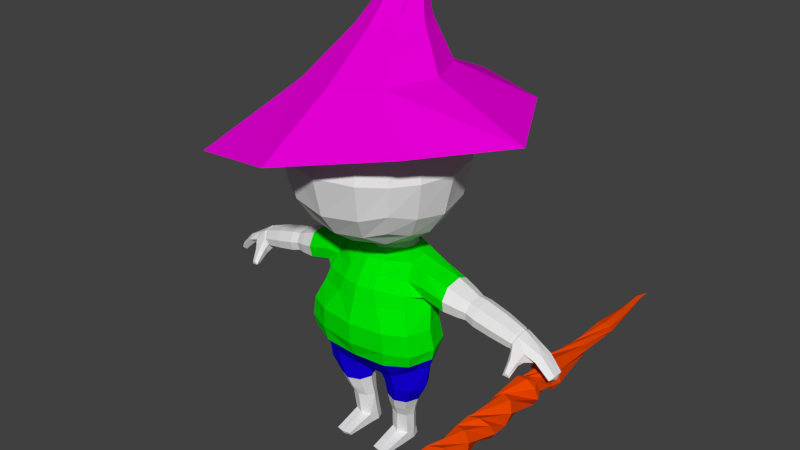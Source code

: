 # Source: Character10.blend  (saved by Blender 2.75.0; exported with 4.5.12 LTS)
import bpy
from mathutils import Matrix  # noqa: F401  (used for matrix-valued properties, if any)

bpy.ops.wm.read_factory_settings(use_empty=True)
scene = bpy.context.scene
scene.name = 'Scene'

# ---- collections
col_collection_1 = bpy.data.collections.new('Collection 1'); scene.collection.children.link(col_collection_1)

# ---- materials (node trees are filled in below, after node groups)
mat_shorts = bpy.data.materials.new('Shorts')
mat_shorts.alpha_threshold = 0.0
mat_shorts.use_transparent_shadow = False
mat_shorts.diffuse_color = (0.007823, 0.0, 0.8, 1.0)
mat_shorts.roughness = 0.5
mat_skin = bpy.data.materials.new('Skin')
mat_skin.alpha_threshold = 0.0
mat_skin.use_transparent_shadow = False
mat_skin.roughness = 0.5
mat_shirt = bpy.data.materials.new('Shirt')
mat_shirt.alpha_threshold = 0.0
mat_shirt.use_transparent_shadow = False
mat_shirt.diffuse_color = (0.0, 0.8, 0.000905, 1.0)
mat_shirt.roughness = 0.5
mat_staff = bpy.data.materials.new('Staff')
mat_staff.alpha_threshold = 0.0
mat_staff.use_transparent_shadow = False
mat_staff.diffuse_color = (0.8, 0.06057, 0.0, 1.0)
mat_staff.roughness = 0.5
mat_hat = bpy.data.materials.new('Hat')
mat_hat.alpha_threshold = 0.0
mat_hat.use_transparent_shadow = False
mat_hat.diffuse_color = (0.8, 0.0, 0.6792, 1.0)
mat_hat.roughness = 0.5

# ---- material node trees

# ---- world
world_world = bpy.data.worlds.new('World'); scene.world = world_world
world_world.color = (0.05088, 0.05088, 0.05088)
world_world.use_sun_shadow = False
world_world.sun_shadow_jitter_overblur = 0.0
world_world.cycles.sampling_method = 'MANUAL'
world_world.cycles.sample_map_resolution = 256

# ---- meshes
me_cylinder_002 = bpy.data.meshes.new('Cylinder.002')
me_cylinder_002.from_pydata([(2.407, -0.1116, 1.916), (2.45, -0.204, 2.111), (2.47, -0.1117, 1.801), (2.611, -0.2338, 2.145), (2.595, -0.1116, 1.763), (2.752, -0.2386, 2.055), (2.71, -0.1115, 1.825), (2.791, -0.2157, 1.893), (2.747, -0.1114, 1.951), (2.704, -0.1784, 1.755), (2.684, -0.1114, 2.066), (2.543, -0.1486, 1.721), (2.559, -0.1114, 2.103), (2.402, -0.1437, 1.812), (2.444, -0.1115, 2.041), (2.363, -0.1667, 1.973), (2.433, 0.2073, 2.026), (2.41, 0.2073, 1.897), (2.485, 0.2073, 1.789), (2.614, 0.2074, 1.766), (2.721, 0.2075, 1.841), (2.743, 0.2076, 1.97), (2.669, 0.2075, 2.077), (2.54, 0.2074, 2.101), (2.351, 0.265, 1.976), (2.389, 0.2613, 1.803), (2.537, 0.2703, 1.707), (2.708, 0.2867, 1.743), (2.803, 0.3009, 1.891), (2.765, 0.3046, 2.063), (2.617, 0.2956, 2.16), (2.446, 0.2792, 2.123), (2.514, 1.075, 2.03), (2.472, 1.052, 1.952), (2.492, 1.061, 1.862), (2.561, 1.096, 1.815), (2.64, 1.136, 1.836), (2.682, 1.159, 1.915), (2.662, 1.15, 2.004), (2.593, 1.116, 2.052), (2.608, 1.742, 2.048), (2.513, 1.734, 2.028), (2.455, 1.758, 1.953), (2.468, 1.8, 1.866), (2.546, 1.836, 1.819), (2.641, 1.844, 1.838), (2.699, 1.82, 1.913), (2.685, 1.778, 2.0), (2.567, 2.308, 2.003), (2.521, 2.305, 1.974), (2.508, 2.308, 1.922), (2.535, 2.315, 1.876), (2.587, 2.322, 1.864), (2.633, 2.325, 1.892), (2.646, 2.322, 1.945), (2.619, 2.315, 1.99), (2.519, 2.808, 1.926), (2.569, 2.808, 1.893), (2.594, 2.808, 1.947), (2.535, 2.808, 1.971), (2.577, 3.054, 1.933), (2.369, -0.732, 1.852), (2.398, -0.6576, 2.006), (2.532, -0.6532, 2.118), (2.692, -0.7211, 2.121), (2.785, -0.8218, 2.014), (2.756, -0.8961, 1.86), (2.622, -0.9006, 1.749), (2.461, -0.8326, 1.746), (2.534, -1.137, 1.732), (2.397, -1.19, 1.811), (2.365, -1.257, 1.962), (2.457, -1.298, 2.096), (2.62, -1.289, 2.134), (2.757, -1.236, 2.055), (2.789, -1.169, 1.905), (2.697, -1.128, 1.771), (2.778, -1.734, 1.898), (2.681, -1.733, 1.758), (2.522, -1.679, 1.721), (2.396, -1.604, 1.808), (2.376, -1.551, 1.969), (2.473, -1.551, 2.109), (2.632, -1.605, 2.146), (2.758, -1.681, 2.058), (2.646, -2.053, 2.158), (2.773, -2.012, 2.029), (2.786, -2.034, 1.844), (2.676, -2.106, 1.711), (2.508, -2.187, 1.708), (2.381, -2.228, 1.837), (2.368, -2.206, 2.023), (2.478, -2.133, 2.156), (0.05456, 2.193, 5.166), (-0.05523, 0.9659, 5.706), (1.622, 1.182, 5.363), (0.6474, 0.673, 5.786), (2.384, -0.2243, 5.321), (0.9385, -0.03413, 5.818), (1.376, -1.35, 5.248), (0.6474, -0.7412, 5.786), (-0.1754, -2.069, 4.965), (-0.05523, -1.034, 5.706), (-1.698, -1.688, 4.65), (-0.7579, -0.7412, 5.627), (-2.294, 0.009139, 4.627), (-1.049, -0.03413, 5.594), (-1.565, 1.545, 4.954), (-0.7579, 0.673, 5.627), (-0.1184, 0.8759, 6.267), (0.2471, 0.7235, 6.309), (0.3985, 0.3557, 6.326), (0.2471, -0.01218, 6.309), (-0.1184, -0.1645, 6.267), (-0.4839, -0.01218, 6.226), (-0.6353, 0.3557, 6.209), (-0.4839, 0.7235, 6.226), (-0.1659, 0.9535, 6.74), (-0.04839, 0.9061, 6.782), (-0.009763, 0.8039, 6.859), (-0.07266, 0.7069, 6.926), (-0.2002, 0.6718, 6.943), (-0.3178, 0.7192, 6.901), (-0.3564, 0.8213, 6.824), (-0.2935, 0.9184, 6.758), (-0.1391, 1.347, 6.967), (0.7605, -0.8291, 3.879), (0.7605, -0.8291, 5.298), (0.7605, 0.59, 3.879), (0.7605, 0.59, 5.298), (-0.001439, 0.7609, 5.469), (0.9314, 0.7609, 4.639), (-0.001439, 0.7609, 3.708), (0.9314, -0.1703, 5.469), (0.9314, -1.0, 4.639), (0.9314, -0.1703, 3.708), (-0.001439, -1.0, 5.469), (-0.001439, -1.0, 3.708), (-0.001439, -0.1703, 5.855), (-0.001439, -0.1703, 3.38), (-0.001439, -1.386, 4.639), (1.317, -0.1703, 4.639), (-0.001439, 1.147, 4.639), (0.4392, 0.7076, 5.416), (0.8781, 0.7076, 4.201), (0.8781, -0.5078, 5.416), (0.8781, -0.9467, 4.201), (0.8781, 0.2687, 3.762), (0.4392, -0.9467, 3.762), (0.8781, 0.7076, 4.977), (0.4392, 0.7076, 3.762), (0.8781, 0.2687, 5.416), (0.8781, -0.9467, 4.977), (0.8781, -0.5078, 3.762), (0.4392, -0.9467, 5.416), (0.5891, -0.1703, 5.716), (-0.001439, -0.6577, 5.716), (-0.001439, 0.4186, 5.716), (0.5891, -0.1703, 3.462), (-0.001439, -0.6577, 3.462), (-0.001439, -1.247, 4.051), (-0.001439, -1.247, 5.127), (0.5891, -1.247, 4.639), (1.178, -0.1703, 4.051), (1.178, -0.1703, 5.127), (1.178, 0.4186, 4.639), (1.178, -0.6577, 4.639), (-0.001439, 1.008, 4.051), (-0.001439, 1.008, 5.127), (0.5891, 1.008, 4.639), (0.5378, 0.9049, 5.076), (1.075, -0.6064, 5.076), (1.075, 0.3673, 5.076), (1.075, 0.3673, 4.102), (0.5378, -1.144, 5.076), (0.5378, -1.144, 4.102), (0.5378, -0.6064, 3.564), (0.5378, 0.3673, 5.613), (0.5378, -0.6064, 5.613), (0.5378, 0.3673, 3.564), (1.075, -0.6064, 4.102), (0.5378, 0.9049, 4.102), (0.3542, 0.1966, 0.1568), (0.3827, 0.136, 0.5082), (0.4717, 0.1479, 0.1568), (0.5158, 0.08932, 0.5008), (0.5204, 0.04435, 0.1568), (0.5709, -0.02326, 0.4978), (0.5021, -0.08705, 0.1568), (0.5158, -0.1358, 0.5008), (0.3542, -0.1549, 0.1568), (0.3827, -0.1825, 0.5082), (0.2153, -0.08705, 0.1568), (0.2497, -0.1358, 0.5155), (0.188, 0.03045, 0.1568), (0.1946, -0.02326, 0.5185), (0.2367, 0.1479, 0.1568), (0.2497, 0.08932, 0.5155), (0.4103, 0.1495, 0.6831), (0.5592, 0.08774, 0.6755), (0.6208, -0.06129, 0.6723), (0.5592, -0.2103, 0.6755), (0.4103, -0.2721, 0.6831), (0.2615, -0.2103, 0.6907), (0.1998, -0.06129, 0.6939), (0.2615, 0.08774, 0.6907), (0.4468, 0.1609, 0.8638), (0.624, 0.08746, 0.8638), (0.6975, -0.08982, 0.8638), (0.624, -0.2671, 0.8638), (0.4468, -0.3405, 0.8638), (0.2695, -0.2671, 0.8638), (0.196, -0.08982, 0.8638), (0.2695, 0.08746, 0.8638), (0.5101, 0.1705, 1.139), (0.7511, 0.08449, 1.139), (0.8509, -0.1231, 1.139), (0.7511, -0.3307, 1.139), (0.5101, -0.4167, 1.139), (0.2692, -0.3307, 1.139), (0.127, -0.1231, 1.139), (0.2692, 0.08449, 1.139), (0.5054, 0.2685, 1.387), (0.7697, 0.1265, 1.505), (0.9307, -0.1231, 1.554), (0.7697, -0.3727, 1.505), (0.5054, -0.4761, 1.387), (0.241, -0.3727, 1.268), (0.09042, -0.1231, 1.181), (0.241, 0.1265, 1.268), (0.5233, 0.3935, 1.66), (0.8635, 0.1775, 1.706), (1.004, -0.1654, 1.725), (0.8635, -0.5083, 1.706), (0.5233, -0.6503, 1.66), (0.5547, 0.2979, 1.882), (0.9067, 0.209, 1.888), (1.036, -0.1656, 1.89), (0.9067, -0.5403, 1.888), (0.5547, -0.6955, 1.882), (0.4306, 0.423, 2.204), (0.8487, 0.1768, 2.209), (0.9781, -0.1872, 2.211), (0.8487, -0.5511, 2.209), (0.5362, -0.7019, 2.204), (0.354, 0.5095, 2.518), (0.7299, 0.3267, 2.523), (0.8855, -0.05427, 2.525), (0.7299, -0.4352, 2.523), (0.354, -0.593, 2.518), (0.2685, 0.596, 2.746), (0.7083, 0.388, 2.684), (0.8731, 0.009357, 2.61), (0.6758, -0.3901, 2.701), (0.2685, -0.5523, 2.746), (0.2098, 0.5128, 3.086), (0.6408, 0.33, 3.125), (0.6251, 0.1113, 3.166), (0.6222, -0.1485, 3.126), (0.2319, -0.3119, 3.086), (0.1968, 0.5021, 3.174), (0.3592, 0.3325, 3.179), (0.3841, 0.197, 3.181), (0.3592, 0.06161, 3.179), (0.1878, -0.0559, 3.174), (0.1556, 0.4337, 3.324), (0.2466, 0.3466, 3.326), (0.2465, 0.207, 3.326), (0.1834, 0.05075, 3.326), (0.1286, -0.008946, 3.324), (0.2502, -0.4321, 2.916), (0.6342, -0.2555, 2.875), (0.2392, 0.5544, 2.916), (0.6692, 0.4327, 2.846), (0.8702, 0.2339, 2.679), (2.194, 0.02313, 2.36), (0.8715, -0.2194, 2.696), (0.8691, 0.2819, 3.06), (0.8703, 0.1073, 3.098), (0.8702, -0.1784, 3.054), (0.8705, -0.2555, 2.871), (0.8679, 0.3985, 2.826), (2.208, 0.1659, 2.401), (2.212, -0.1223, 2.411), (2.284, 0.189, 2.604), (2.3, 0.08798, 2.645), (2.291, -0.07726, 2.622), (2.251, -0.1453, 2.515), (2.243, 0.2564, 2.498), (1.547, -0.1472, 2.572), (1.56, -0.1736, 2.697), (1.578, 0.09398, 2.854), (1.571, 0.2098, 2.804), (1.556, 0.2872, 2.676), (1.544, 0.1834, 2.56), (1.541, 0.01959, 2.51), (1.574, -0.09557, 2.825), (1.672, -0.1617, 2.532), (1.714, 0.09745, 2.834), (1.669, 0.1935, 2.519), (1.709, -0.1062, 2.803), (1.69, -0.19, 2.666), (1.705, 0.2219, 2.781), (1.685, 0.305, 2.644), (1.664, 0.01755, 2.465), (1.439, -0.2101, 2.729), (1.449, 0.2367, 2.854), (1.435, 0.3268, 2.704), (1.422, 0.01504, 2.51), (1.427, -0.1793, 2.582), (1.455, 0.1017, 2.912), (1.425, 0.2058, 2.568), (1.452, -0.1191, 2.879), (1.226, -0.2559, 2.783), (1.232, 0.2704, 2.931), (1.222, 0.3766, 2.754), (1.215, 0.009315, 2.524), (1.218, -0.2197, 2.61), (1.237, 0.1114, 3.001), (1.216, 0.2341, 2.593), (1.235, -0.1487, 2.961), (1.944, -0.1504, 2.471), (2.003, 0.09474, 2.754), (1.941, 0.1856, 2.459), (1.997, -0.0979, 2.725), (1.97, -0.1772, 2.596), (1.992, 0.2125, 2.704), (1.964, 0.2911, 2.576), (1.933, 0.01914, 2.409), (0.3557, 0.2285, 0.002827), (0.4732, 0.1798, 0.002828), (0.512, 0.06231, 0.002827), (0.5056, -0.05519, 0.002828), (0.3558, -0.07952, 0.002828), (0.2063, -0.05519, 0.002828), (0.1896, 0.06231, 0.002827), (0.2382, 0.1798, 0.002827), (0.4718, -0.5595, 0.05743), (0.3543, -0.5787, 0.05743), (0.2368, -0.5595, 0.05743), (0.4733, -0.5276, 0.004657), (0.3558, -0.555, 0.004656), (0.2383, -0.5276, 0.004656), (0.3508, 0.06231, 0.002827), (2.226, 0.02487, 2.361), (2.239, 0.1573, 2.4), (2.243, -0.11, 2.409), (2.31, 0.1787, 2.588), (2.325, 0.08503, 2.626), (2.316, -0.06825, 2.604), (2.279, -0.1314, 2.505), (2.272, 0.2413, 2.49), (2.251, 0.02313, 2.337), (2.265, 0.1659, 2.379), (2.269, -0.1223, 2.389), (2.341, 0.189, 2.582), (2.357, 0.08798, 2.623), (2.348, -0.07726, 2.599), (2.308, -0.1453, 2.493), (2.3, 0.2564, 2.476), (2.605, 0.03725, 2.299), (2.607, 0.1207, 2.302), (2.612, -0.05781, 2.307), (2.698, 0.1728, 2.382), (2.701, 0.06749, 2.404), (2.706, -0.0299, 2.409), (2.66, -0.1281, 2.359), (2.647, 0.2329, 2.348), (2.817, 0.03729, 2.104), (2.82, 0.1207, 2.107), (2.823, -0.05781, 2.111), (2.897, 0.135, 2.187), (2.899, 0.06746, 2.19), (2.903, -0.0299, 2.194), (2.864, -0.1031, 2.153), (2.856, 0.2078, 2.144), (2.888, 0.05237, 2.112), (2.436, 0.1433, 2.341), (2.428, 0.03019, 2.318), (2.484, -0.1367, 2.426), (2.527, -0.05358, 2.504), (2.529, 0.07774, 2.513), (2.519, 0.1809, 2.482), (2.487, -0.1268, 2.289), (2.474, 0.2446, 2.412), (2.299, -0.1151, 2.242), (2.29, -0.2118, 2.277), (2.339, -0.2271, 2.34), (2.395, -0.1104, 2.229), (2.432, -0.2214, 2.301), (2.435, -0.1903, 2.249), (2.315, -0.272, 2.116), (2.3, -0.3375, 2.128), (2.339, -0.3403, 2.173), (2.365, -0.2691, 2.108), (2.387, -0.3368, 2.152), (2.399, -0.3245, 2.112), (-0.7634, -0.8291, 3.879), (-0.7634, -0.8291, 5.298), (-0.7634, 0.59, 3.879), (-0.7634, 0.59, 5.298), (-0.9343, 0.7609, 4.639), (-0.9343, -0.1703, 5.469), (-0.9343, -1.0, 4.639), (-0.9343, -0.1703, 3.708), (-1.32, -0.1703, 4.639), (-0.442, 0.7076, 5.416), (-0.881, 0.7076, 4.201), (-0.881, -0.5078, 5.416), (-0.881, -0.9467, 4.201), (-0.881, 0.2687, 3.762), (-0.442, -0.9467, 3.762), (-0.881, 0.7076, 4.977), (-0.442, 0.7076, 3.762), (-0.881, 0.2687, 5.416), (-0.881, -0.9467, 4.977), (-0.881, -0.5078, 3.762), (-0.442, -0.9467, 5.416), (-0.592, -0.1703, 5.716), (-0.592, -0.1703, 3.462), (-0.592, -1.247, 4.639), (-1.181, -0.1703, 4.051), (-1.181, -0.1703, 5.127), (-1.181, 0.4186, 4.639), (-1.181, -0.6577, 4.639), (-0.592, 1.008, 4.639), (-0.5407, 0.9049, 5.076), (-1.078, -0.6064, 5.076), (-1.078, 0.3673, 5.076), (-1.078, 0.3673, 4.102), (-0.5407, -1.144, 5.076), (-0.5407, -1.144, 4.102), (-0.5407, -0.6064, 3.564), (-0.5407, 0.3673, 5.613), (-0.5407, -0.6064, 5.613), (-0.5407, 0.3673, 3.564), (-1.078, -0.6064, 4.102), (-0.5407, 0.9049, 4.102), (-0.3571, 0.1966, 0.1568), (-0.3856, 0.136, 0.5082), (-0.4746, 0.1479, 0.1568), (-0.5186, 0.08932, 0.5008), (-0.5233, 0.04435, 0.1568), (-0.5737, -0.02326, 0.4978), (-0.505, -0.08705, 0.1568), (-0.5186, -0.1358, 0.5008), (-0.3571, -0.1549, 0.1568), (-0.3856, -0.1825, 0.5082), (-0.2182, -0.08705, 0.1568), (-0.2526, -0.1358, 0.5155), (-0.1909, 0.03045, 0.1568), (-0.1975, -0.02326, 0.5185), (-0.2396, 0.1479, 0.1568), (-0.2526, 0.08932, 0.5155), (-0.4132, 0.1495, 0.6831), (-0.562, 0.08774, 0.6755), (-0.6237, -0.06129, 0.6723), (-0.562, -0.2103, 0.6755), (-0.4132, -0.2721, 0.6831), (-0.2643, -0.2103, 0.6907), (-0.2027, -0.06129, 0.6939), (-0.2643, 0.08774, 0.6907), (-0.4496, 0.1609, 0.8638), (-0.6269, 0.08746, 0.8638), (-0.7003, -0.08982, 0.8638), (-0.6269, -0.2671, 0.8638), (-0.4496, -0.3405, 0.8638), (-0.2724, -0.2671, 0.8638), (-0.1989, -0.08982, 0.8638), (-0.2724, 0.08746, 0.8638), (-0.513, 0.1705, 1.139), (-0.7539, 0.08449, 1.139), (-0.8537, -0.1231, 1.139), (-0.7539, -0.3307, 1.139), (-0.513, -0.4167, 1.139), (-0.2721, -0.3307, 1.139), (-0.1299, -0.1231, 1.139), (-0.2721, 0.08449, 1.139), (-0.5083, 0.2685, 1.387), (-0.7726, 0.1265, 1.505), (-0.9336, -0.1231, 1.554), (-0.7726, -0.3727, 1.505), (-0.5083, -0.4761, 1.387), (-0.2439, -0.3727, 1.268), (-0.0933, -0.1231, 1.181), (-0.2439, 0.1265, 1.268), (-0.001439, 0.2331, 1.361), (-0.001439, -0.4376, 1.361), (-0.001439, -0.3342, 1.242), (-0.001439, -0.08458, 1.193), (-0.001439, 0.1297, 1.242), (-0.5261, 0.3935, 1.66), (-0.8664, 0.1775, 1.706), (-1.007, -0.1654, 1.725), (-0.8664, -0.5083, 1.706), (-0.5261, -0.6503, 1.66), (-0.001439, 0.4121, 1.65), (-0.001439, -0.683, 1.65), (-0.5576, 0.2979, 1.882), (-0.9096, 0.209, 1.888), (-1.039, -0.1656, 1.89), (-0.9096, -0.5403, 1.888), (-0.5576, -0.6955, 1.882), (-0.001439, 0.4072, 1.881), (-0.001439, -0.7721, 1.881), (-0.4335, 0.423, 2.204), (-0.8516, 0.1768, 2.209), (-0.981, -0.1872, 2.211), (-0.8516, -0.5511, 2.209), (-0.539, -0.7019, 2.204), (-0.001439, 0.4478, 2.203), (-0.001439, -0.7763, 2.203), (-0.3569, 0.5095, 2.518), (-0.7327, 0.3267, 2.523), (-0.8884, -0.05427, 2.525), (-0.7327, -0.4352, 2.523), (-0.3569, -0.593, 2.518), (-0.001439, 0.5448, 2.517), (-0.001439, -0.6709, 2.517), (-0.2714, 0.596, 2.746), (-0.7112, 0.388, 2.684), (-0.876, 0.009357, 2.61), (-0.6786, -0.3901, 2.701), (-0.2714, -0.5523, 2.746), (-0.001439, 0.6041, 2.745), (-0.001439, -0.6048, 2.745), (-0.2127, 0.5128, 3.086), (-0.6437, 0.33, 3.125), (-0.628, 0.1113, 3.166), (-0.625, -0.1485, 3.126), (-0.2348, -0.3119, 3.086), (-0.001439, 0.5525, 3.085), (-0.001439, -0.3676, 3.085), (-0.1997, 0.5021, 3.174), (-0.3621, 0.3325, 3.179), (-0.387, 0.197, 3.181), (-0.3621, 0.06161, 3.179), (-0.1907, -0.0559, 3.174), (-0.001439, 0.5167, 3.173), (-0.001439, -0.13, 3.151), (-0.1584, 0.4337, 3.324), (-0.2495, 0.3466, 3.326), (-0.2494, 0.207, 3.326), (-0.1863, 0.05075, 3.326), (-0.1315, -0.008946, 3.324), (-0.001439, 0.4375, 3.324), (-0.001439, -0.04283, 3.324), (-0.2531, -0.4321, 2.916), (-0.001439, -0.4862, 2.915), (-0.6371, -0.2555, 2.875), (-0.2421, 0.5544, 2.916), (-0.6721, 0.4327, 2.846), (-0.001439, 0.5783, 2.915), (-0.8731, 0.2339, 2.679), (-2.197, 0.02313, 2.36), (-0.8744, -0.2194, 2.696), (-0.872, 0.2819, 3.06), (-0.8732, 0.1073, 3.098), (-0.8731, -0.1784, 3.054), (-0.8733, -0.2555, 2.871), (-0.8708, 0.3985, 2.826), (-2.211, 0.1659, 2.401), (-2.215, -0.1223, 2.411), (-2.287, 0.189, 2.604), (-2.303, 0.08798, 2.645), (-2.294, -0.07726, 2.622), (-2.254, -0.1453, 2.515), (-2.246, 0.2564, 2.498), (-1.549, -0.1472, 2.572), (-1.563, -0.1736, 2.697), (-1.58, 0.09398, 2.854), (-1.574, 0.2098, 2.804), (-1.559, 0.2872, 2.676), (-1.547, 0.1834, 2.56), (-1.544, 0.01959, 2.51), (-1.577, -0.09557, 2.825), (-1.675, -0.1617, 2.532), (-1.717, 0.09745, 2.834), (-1.672, 0.1935, 2.519), (-1.712, -0.1062, 2.803), (-1.693, -0.19, 2.666), (-1.708, 0.2219, 2.781), (-1.688, 0.305, 2.644), (-1.667, 0.01755, 2.465), (-1.442, -0.2101, 2.729), (-1.452, 0.2367, 2.854), (-1.438, 0.3268, 2.704), (-1.425, 0.01504, 2.51), (-1.43, -0.1793, 2.582), (-1.458, 0.1017, 2.912), (-1.428, 0.2058, 2.568), (-1.455, -0.1191, 2.879), (-1.229, -0.2559, 2.783), (-1.235, 0.2704, 2.931), (-1.225, 0.3766, 2.754), (-1.218, 0.009315, 2.524), (-1.221, -0.2197, 2.61), (-1.24, 0.1114, 3.001), (-1.219, 0.2341, 2.593), (-1.238, -0.1487, 2.961), (-1.947, -0.1504, 2.471), (-2.006, 0.09474, 2.754), (-1.944, 0.1856, 2.459), (-2.0, -0.0979, 2.725), (-1.973, -0.1772, 2.596), (-1.995, 0.2125, 2.704), (-1.967, 0.2911, 2.576), (-1.935, 0.01914, 2.409), (-0.3586, 0.2285, 0.002828), (-0.4761, 0.1798, 0.002828), (-0.5148, 0.06231, 0.002827), (-0.5085, -0.05519, 0.002828), (-0.3587, -0.07952, 0.002827), (-0.2092, -0.05519, 0.002827), (-0.1924, 0.06231, 0.002828), (-0.2411, 0.1798, 0.002827), (-0.4747, -0.5595, 0.05743), (-0.3572, -0.5787, 0.05743), (-0.2397, -0.5595, 0.05743), (-0.4762, -0.5276, 0.004656), (-0.3587, -0.555, 0.004656), (-0.2412, -0.5276, 0.004656), (-0.3536, 0.06231, 0.002827), (-2.229, 0.02487, 2.361), (-2.242, 0.1573, 2.4), (-2.246, -0.11, 2.409), (-2.313, 0.1787, 2.588), (-2.328, 0.08503, 2.626), (-2.319, -0.06825, 2.604), (-2.282, -0.1314, 2.505), (-2.275, 0.2413, 2.49), (-2.254, 0.02313, 2.337), (-2.268, 0.1659, 2.379), (-2.272, -0.1223, 2.389), (-2.343, 0.189, 2.582), (-2.36, 0.08798, 2.623), (-2.351, -0.07726, 2.599), (-2.311, -0.1453, 2.493), (-2.303, 0.2564, 2.476), (-2.608, 0.03725, 2.299), (-2.61, 0.1207, 2.302), (-2.614, -0.05781, 2.307), (-2.7, 0.1728, 2.382), (-2.704, 0.06749, 2.404), (-2.709, -0.0299, 2.409), (-2.663, -0.1281, 2.359), (-2.65, 0.2329, 2.348), (-2.819, 0.03729, 2.104), (-2.822, 0.1207, 2.107), (-2.826, -0.05781, 2.111), (-2.9, 0.135, 2.187), (-2.902, 0.06746, 2.19), (-2.906, -0.0299, 2.194), (-2.866, -0.1031, 2.153), (-2.859, 0.2078, 2.144), (-2.891, 0.05237, 2.112), (-2.439, 0.1433, 2.341), (-2.431, 0.03019, 2.318), (-2.487, -0.1367, 2.426), (-2.53, -0.05358, 2.504), (-2.532, 0.07774, 2.513), (-2.522, 0.1809, 2.482), (-2.49, -0.1268, 2.289), (-2.476, 0.2446, 2.412), (-2.302, -0.1151, 2.242), (-2.293, -0.2118, 2.277), (-2.342, -0.2271, 2.34), (-2.398, -0.1104, 2.229), (-2.435, -0.2214, 2.301), (-2.437, -0.1903, 2.249), (-2.318, -0.272, 2.116), (-2.303, -0.3375, 2.128), (-2.342, -0.3403, 2.173), (-2.367, -0.2691, 2.108), (-2.39, -0.3368, 2.152), (-2.401, -0.3245, 2.112)], [], [(13, 15, 0, 2), (1, 3, 12, 14), (11, 13, 2, 4), (5, 7, 8, 10), (15, 1, 14, 0), (9, 11, 4, 6), (3, 5, 10, 12), (7, 9, 6, 8), (8, 6, 19, 20), (2, 0, 16, 17), (14, 12, 22, 23), (0, 14, 23, 16), (12, 10, 21, 22), (6, 4, 18, 19), (4, 2, 17, 18), (10, 8, 20, 21), (19, 18, 26, 27), (17, 16, 24, 25), (22, 21, 29, 30), (20, 19, 27, 28), (18, 17, 25, 26), (16, 23, 31, 24), (23, 22, 30, 31), (21, 20, 28, 29), (31, 30, 38, 39), (29, 28, 36, 37), (27, 26, 34, 35), (25, 24, 32, 33), (30, 29, 37, 38), (28, 27, 35, 36), (26, 25, 33, 34), (24, 31, 39, 32), (36, 35, 43, 44), (34, 33, 41, 42), (32, 39, 47, 40), (39, 38, 46, 47), (37, 36, 44, 45), (35, 34, 42, 43), (33, 32, 40, 41), (38, 37, 45, 46), (46, 45, 53, 54), (44, 43, 51, 52), (42, 41, 49, 50), (40, 47, 55, 48), (47, 46, 54, 55), (45, 44, 52, 53), (43, 42, 50, 51), (41, 40, 48, 49), (54, 53, 58), (55, 54, 58, 59), (48, 55, 59, 56), (58, 57, 60), (57, 56, 60), (50, 49, 56, 57), (5, 3, 62, 63), (11, 9, 65, 66), (1, 15, 68, 61), (7, 5, 63, 64), (13, 11, 66, 67), (3, 1, 61, 62), (9, 7, 64, 65), (15, 13, 67, 68), (63, 62, 70, 71), (68, 67, 75, 76), (66, 65, 73, 74), (64, 63, 71, 72), (62, 61, 69, 70), (61, 68, 76, 69), (67, 66, 74, 75), (65, 64, 72, 73), (69, 76, 84, 77), (75, 74, 82, 83), (73, 72, 80, 81), (71, 70, 78, 79), (76, 75, 83, 84), (74, 73, 81, 82), (72, 71, 79, 80), (70, 69, 77, 78), (80, 79, 87, 88), (78, 77, 85, 86), (77, 84, 92, 85), (83, 82, 90, 91), (81, 80, 88, 89), (79, 78, 86, 87), (84, 83, 91, 92), (82, 81, 89, 90), (85, 92, 91, 90, 89, 88, 87, 86), (56, 59, 60), (52, 51, 57, 58), (49, 48, 56), (59, 58, 60), (51, 50, 57), (53, 52, 58), (93, 94, 96, 95), (95, 96, 98, 97), (97, 98, 100, 99), (99, 100, 102, 101), (101, 102, 104, 103), (103, 104, 106, 105), (105, 106, 108, 107), (107, 108, 94, 93), (95, 97, 99, 101, 103, 105, 107, 93), (100, 98, 111, 112), (106, 104, 114, 115), (96, 94, 109, 110), (102, 100, 112, 113), (108, 106, 115, 116), (98, 96, 110, 111), (104, 102, 113, 114), (94, 108, 116, 109), (116, 115, 123, 124), (114, 113, 121, 122), (112, 111, 119, 120), (110, 109, 117, 118), (109, 116, 124, 117), (115, 114, 122, 123), (113, 112, 120, 121), (111, 110, 118, 119), (121, 120, 125), (119, 118, 125), (124, 123, 125), (122, 121, 125), (120, 119, 125), (118, 117, 125), (117, 124, 125), (123, 122, 125), (181, 144, 128, 150), (180, 146, 126, 153), (179, 150, 128, 147), (178, 155, 138, 156), (177, 143, 130, 157), (176, 158, 135, 153), (175, 160, 137, 148), (174, 161, 140, 162), (173, 163, 135, 147), (172, 164, 141, 165), (171, 152, 134, 166), (170, 149, 131, 169), (168, 170, 169, 142), (130, 143, 170, 168), (143, 129, 149, 170), (164, 171, 166, 141), (133, 145, 171, 164), (145, 127, 152, 171), (149, 172, 165, 131), (129, 151, 172, 149), (151, 133, 164, 172), (144, 173, 147, 128), (131, 165, 173, 144), (165, 141, 163, 173), (152, 174, 162, 134), (127, 154, 174, 152), (154, 136, 161, 174), (146, 175, 148, 126), (134, 162, 175, 146), (162, 140, 160, 175), (148, 176, 153, 126), (137, 159, 176, 148), (159, 139, 158, 176), (155, 177, 157, 138), (133, 151, 177, 155), (151, 129, 143, 177), (154, 178, 156, 136), (127, 145, 178, 154), (145, 133, 155, 178), (158, 179, 147, 135), (163, 180, 153, 135), (141, 166, 180, 163), (166, 134, 146, 180), (167, 181, 150, 132), (142, 169, 181, 167), (169, 131, 144, 181), (182, 183, 185, 184), (184, 185, 187, 186), (186, 187, 189, 188), (188, 189, 191, 190), (190, 191, 193, 192), (192, 193, 195, 194), (194, 195, 197, 196), (196, 197, 183, 182), (187, 185, 199, 200), (193, 191, 202, 203), (183, 197, 205, 198), (189, 187, 200, 201), (195, 193, 203, 204), (185, 183, 198, 199), (191, 189, 201, 202), (197, 195, 204, 205), (202, 201, 209, 210), (200, 199, 207, 208), (205, 204, 212, 213), (203, 202, 210, 211), (201, 200, 208, 209), (199, 198, 206, 207), (198, 205, 213, 206), (204, 203, 211, 212), (206, 213, 221, 214), (212, 211, 219, 220), (210, 209, 217, 218), (208, 207, 215, 216), (213, 212, 220, 221), (211, 210, 218, 219), (209, 208, 216, 217), (207, 206, 214, 215), (219, 218, 226, 227), (217, 216, 224, 225), (215, 214, 222, 223), (214, 221, 229, 222), (220, 219, 227, 228), (218, 217, 225, 226), (216, 215, 223, 224), (221, 220, 228, 229), (229, 228, 489, 490), (227, 226, 487, 488), (222, 229, 490, 486), (228, 227, 488, 489), (222, 486, 496, 230), (225, 224, 232, 233), (487, 226, 234, 497), (223, 222, 230, 231), (226, 225, 233, 234), (224, 223, 231, 232), (230, 496, 503, 235), (234, 233, 238, 239), (232, 231, 236, 237), (497, 234, 239, 504), (233, 232, 237, 238), (231, 230, 235, 236), (235, 503, 510, 240), (239, 238, 243, 244), (237, 236, 241, 242), (504, 239, 244, 511), (238, 237, 242, 243), (236, 235, 240, 241), (244, 243, 248, 249), (242, 241, 246, 247), (511, 244, 249, 518), (243, 242, 247, 248), (241, 240, 245, 246), (240, 510, 517, 245), (247, 246, 251, 252), (518, 249, 254, 525), (248, 247, 252, 253), (246, 245, 250, 251), (245, 517, 524, 250), (249, 248, 253, 254), (548, 270, 259, 532), (273, 272, 255, 256), (272, 552, 531, 255), (270, 271, 258, 259), (532, 259, 264, 539), (258, 257, 262, 263), (256, 255, 260, 261), (255, 531, 538, 260), (259, 258, 263, 264), (257, 256, 261, 262), (539, 264, 269, 546), (263, 262, 267, 268), (261, 260, 265, 266), (260, 538, 545, 265), (264, 263, 268, 269), (262, 261, 266, 267), (254, 253, 271, 270), (250, 524, 552, 272), (251, 250, 272, 273), (525, 254, 270, 548), (271, 253, 276, 280), (257, 258, 279, 278), (326, 322, 285, 284), (273, 256, 277, 281), (258, 271, 280, 279), (256, 257, 278, 277), (251, 273, 281, 274), (325, 321, 283, 287), (253, 252, 276), (252, 251, 274), (327, 326, 284, 288), (328, 323, 282, 275), (323, 327, 288, 282), (322, 324, 286, 285), (321, 328, 275, 283), (324, 325, 287, 286), (312, 305, 290, 296), (309, 308, 295, 289), (310, 312, 296, 291), (311, 307, 293, 294), (308, 311, 294, 295), (307, 306, 292, 293), (305, 309, 289, 290), (306, 310, 291, 292), (296, 290, 301, 300), (289, 295, 304, 297), (291, 296, 300, 298), (294, 293, 303, 299), (295, 294, 299, 304), (293, 292, 302, 303), (290, 289, 297, 301), (292, 291, 298, 302), (314, 318, 310, 306), (313, 317, 309, 305), (315, 314, 306, 307), (316, 319, 311, 308), (319, 315, 307, 311), (318, 320, 312, 310), (317, 316, 308, 309), (320, 313, 305, 312), (279, 280, 313, 320), (276, 252, 316, 317), (278, 279, 320, 318), (274, 281, 315, 319), (252, 274, 319, 316), (281, 277, 314, 315), (280, 276, 317, 313), (277, 278, 318, 314), (300, 301, 325, 324), (297, 304, 328, 321), (298, 300, 324, 322), (299, 303, 327, 323), (304, 299, 323, 328), (303, 302, 326, 327), (301, 297, 321, 325), (302, 298, 322, 326), (192, 194, 335, 334), (188, 190, 338, 337), (194, 196, 336, 335), (184, 186, 331, 330), (333, 332, 340, 341), (196, 182, 329, 336), (182, 184, 330, 329), (186, 188, 332, 331), (337, 338, 341, 340), (338, 339, 342, 341), (334, 333, 341, 342), (332, 188, 337, 340), (190, 192, 339, 338), (192, 334, 342, 339), (331, 343, 329, 330), (343, 335, 336, 329), (333, 334, 335, 343), (332, 333, 343, 331), (283, 275, 344, 346), (287, 283, 346, 350), (288, 284, 347, 351), (282, 288, 351, 345), (285, 286, 349, 348), (284, 285, 348, 347), (275, 282, 345, 344), (286, 287, 350, 349), (349, 350, 358, 357), (347, 348, 356, 355), (350, 346, 354, 358), (346, 344, 352, 354), (351, 347, 355, 359), (345, 351, 359, 353), (348, 349, 357, 356), (344, 345, 353, 352), (378, 377, 361, 360), (380, 379, 366, 365), (382, 381, 364, 363), (379, 383, 362, 366), (383, 378, 360, 362), (384, 382, 363, 367), (377, 384, 367, 361), (381, 380, 365, 364), (367, 363, 371, 375), (361, 367, 375, 369), (364, 365, 373, 372), (360, 361, 369, 368), (365, 366, 374, 373), (363, 364, 372, 371), (366, 362, 370, 374), (362, 360, 368, 370), (372, 376, 375, 371), (376, 368, 369, 375), (374, 370, 368, 376), (373, 374, 376, 372), (356, 357, 380, 381), (353, 359, 384, 377), (359, 355, 382, 384), (378, 383, 390, 388), (379, 358, 387, 389), (355, 356, 381, 382), (357, 358, 379, 380), (352, 353, 377, 378), (385, 388, 394, 391), (390, 389, 395, 396), (358, 354, 386, 387), (383, 379, 389, 390), (354, 352, 385, 386), (352, 378, 388, 385), (392, 391, 394, 396), (393, 392, 396, 395), (387, 386, 392, 393), (388, 390, 396, 394), (389, 387, 393, 395), (386, 385, 391, 392), (150, 265, 545, 132), (179, 266, 265, 150), (158, 267, 266, 179), (139, 546, 269, 268, 267, 158), (437, 413, 399, 407), (436, 416, 397, 409), (435, 410, 399, 413), (434, 156, 138, 418), (433, 157, 130, 406), (432, 416, 404, 419), (139, 419, 542, 543, 544, 546), (420, 431, 160, 140), (429, 410, 404, 421), (428, 423, 405, 422), (427, 424, 403, 415), (426, 425, 401, 412), (168, 142, 425, 426), (130, 168, 426, 406), (406, 426, 412, 400), (422, 405, 424, 427), (402, 422, 427, 408), (408, 427, 415, 398), (412, 401, 423, 428), (400, 412, 428, 414), (414, 428, 422, 402), (407, 399, 410, 429), (401, 407, 429, 423), (423, 429, 421, 405), (415, 403, 420, 430), (398, 415, 430, 417), (431, 411, 137, 160), (409, 397, 411, 431), (403, 409, 431, 420), (411, 397, 416, 432), (137, 411, 432, 159), (159, 432, 419, 139), (418, 138, 157, 433), (402, 418, 433, 414), (414, 433, 406, 400), (417, 136, 156, 434), (398, 417, 434, 408), (408, 434, 418, 402), (419, 404, 410, 435), (421, 404, 416, 436), (405, 421, 436, 424), (424, 436, 409, 403), (167, 132, 413, 437), (142, 167, 437, 425), (425, 437, 407, 401), (438, 440, 441, 439), (440, 442, 443, 441), (442, 444, 445, 443), (444, 446, 447, 445), (446, 448, 449, 447), (448, 450, 451, 449), (450, 452, 453, 451), (452, 438, 439, 453), (443, 456, 455, 441), (449, 459, 458, 447), (439, 454, 461, 453), (445, 457, 456, 443), (451, 460, 459, 449), (441, 455, 454, 439), (447, 458, 457, 445), (453, 461, 460, 451), (458, 466, 465, 457), (456, 464, 463, 455), (461, 469, 468, 460), (459, 467, 466, 458), (457, 465, 464, 456), (455, 463, 462, 454), (454, 462, 469, 461), (460, 468, 467, 459), (462, 470, 477, 469), (468, 476, 475, 467), (466, 474, 473, 465), (464, 472, 471, 463), (469, 477, 476, 468), (467, 475, 474, 466), (465, 473, 472, 464), (463, 471, 470, 462), (475, 483, 482, 474), (473, 481, 480, 472), (471, 479, 478, 470), (470, 478, 485, 477), (476, 484, 483, 475), (474, 482, 481, 473), (472, 480, 479, 471), (477, 485, 484, 476), (485, 490, 489, 484), (483, 488, 487, 482), (478, 486, 490, 485), (484, 489, 488, 483), (478, 491, 496, 486), (481, 494, 493, 480), (487, 497, 495, 482), (479, 492, 491, 478), (482, 495, 494, 481), (480, 493, 492, 479), (491, 498, 503, 496), (495, 502, 501, 494), (493, 500, 499, 492), (497, 504, 502, 495), (494, 501, 500, 493), (492, 499, 498, 491), (498, 505, 510, 503), (502, 509, 508, 501), (500, 507, 506, 499), (504, 511, 509, 502), (501, 508, 507, 500), (499, 506, 505, 498), (509, 516, 515, 508), (507, 514, 513, 506), (511, 518, 516, 509), (508, 515, 514, 507), (506, 513, 512, 505), (505, 512, 517, 510), (514, 521, 520, 513), (518, 525, 523, 516), (515, 522, 521, 514), (513, 520, 519, 512), (512, 519, 524, 517), (516, 523, 522, 515), (548, 532, 530, 547), (551, 527, 526, 550), (550, 526, 531, 552), (547, 530, 529, 549), (532, 539, 537, 530), (529, 536, 535, 528), (527, 534, 533, 526), (526, 533, 538, 531), (530, 537, 536, 529), (528, 535, 534, 527), (539, 546, 544, 537), (536, 543, 542, 535), (534, 541, 540, 533), (533, 540, 545, 538), (537, 544, 543, 536), (535, 542, 541, 534), (523, 547, 549, 522), (519, 550, 552, 524), (520, 551, 550, 519), (525, 548, 547, 523), (549, 559, 555, 522), (528, 557, 558, 529), (605, 563, 564, 601), (551, 560, 556, 527), (529, 558, 559, 549), (527, 556, 557, 528), (520, 553, 560, 551), (604, 566, 562, 600), (522, 555, 521), (521, 553, 520), (606, 567, 563, 605), (607, 554, 561, 602), (602, 561, 567, 606), (601, 564, 565, 603), (600, 562, 554, 607), (603, 565, 566, 604), (591, 575, 569, 584), (588, 568, 574, 587), (589, 570, 575, 591), (590, 573, 572, 586), (587, 574, 573, 590), (586, 572, 571, 585), (584, 569, 568, 588), (585, 571, 570, 589), (575, 579, 580, 569), (568, 576, 583, 574), (570, 577, 579, 575), (573, 578, 582, 572), (574, 583, 578, 573), (572, 582, 581, 571), (569, 580, 576, 568), (571, 581, 577, 570), (593, 585, 589, 597), (592, 584, 588, 596), (594, 586, 585, 593), (595, 587, 590, 598), (598, 590, 586, 594), (597, 589, 591, 599), (596, 588, 587, 595), (599, 591, 584, 592), (558, 599, 592, 559), (555, 596, 595, 521), (557, 597, 599, 558), (553, 598, 594, 560), (521, 595, 598, 553), (560, 594, 593, 556), (559, 592, 596, 555), (556, 593, 597, 557), (579, 603, 604, 580), (576, 600, 607, 583), (577, 601, 603, 579), (578, 602, 606, 582), (583, 607, 602, 578), (582, 606, 605, 581), (580, 604, 600, 576), (581, 605, 601, 577), (448, 613, 614, 450), (444, 616, 617, 446), (450, 614, 615, 452), (440, 609, 610, 442), (612, 620, 619, 611), (452, 615, 608, 438), (438, 608, 609, 440), (442, 610, 611, 444), (616, 619, 620, 617), (617, 620, 621, 618), (613, 621, 620, 612), (611, 619, 616, 444), (446, 617, 618, 448), (448, 618, 621, 613), (610, 609, 608, 622), (622, 608, 615, 614), (612, 622, 614, 613), (611, 610, 622, 612), (562, 625, 623, 554), (566, 629, 625, 562), (567, 630, 626, 563), (561, 624, 630, 567), (564, 627, 628, 565), (563, 626, 627, 564), (554, 623, 624, 561), (565, 628, 629, 566), (628, 636, 637, 629), (626, 634, 635, 627), (629, 637, 633, 625), (625, 633, 631, 623), (630, 638, 634, 626), (624, 632, 638, 630), (627, 635, 636, 628), (623, 631, 632, 624), (657, 639, 640, 656), (659, 644, 645, 658), (661, 642, 643, 660), (658, 645, 641, 662), (662, 641, 639, 657), (663, 646, 642, 661), (656, 640, 646, 663), (660, 643, 644, 659), (646, 654, 650, 642), (640, 648, 654, 646), (643, 651, 652, 644), (639, 647, 648, 640), (644, 652, 653, 645), (642, 650, 651, 643), (645, 653, 649, 641), (641, 649, 647, 639), (651, 650, 654, 655), (655, 654, 648, 647), (653, 655, 647, 649), (652, 651, 655, 653), (635, 660, 659, 636), (632, 656, 663, 638), (638, 663, 661, 634), (657, 667, 669, 662), (658, 668, 666, 637), (634, 661, 660, 635), (636, 659, 658, 637), (631, 657, 656, 632), (664, 670, 673, 667), (669, 675, 674, 668), (637, 666, 665, 633), (662, 669, 668, 658), (633, 665, 664, 631), (631, 664, 667, 657), (671, 675, 673, 670), (672, 674, 675, 671), (666, 672, 671, 665), (667, 673, 675, 669), (668, 674, 672, 666), (665, 671, 670, 664), (435, 413, 540, 541), (419, 435, 541, 542), (413, 132, 545, 540), (430, 420, 140, 161), (417, 430, 161, 136)])
me_cylinder_002.polygons.foreach_set('material_index', [3, 3, 3, 3, 3, 3, 3, 3, 3, 3, 3, 3, 3, 3, 3, 3, 3, 3, 3, 3, 3, 3, 3, 3, 3, 3, 3, 3, 3, 3, 3, 3, 3, 3, 3, 3, 3, 3, 3, 3, 3, 3, 3, 3, 3, 3, 3, 3, 3, 3, 3, 3, 3, 3, 3, 3, 3, 3, 3, 3, 3, 3, 3, 3, 3, 3, 3, 3, 3, 3, 3, 3, 3, 3, 3, 3, 3, 3, 3, 3, 3, 3, 3, 3, 3, 3, 3, 3, 3, 3, 3, 3, 3, 4, 4, 4, 4, 4, 4, 4, 4, 4, 4, 4, 4, 4, 4, 4, 4, 4, 4, 4, 4, 4, 4, 4, 4, 4, 4, 4, 4, 4, 4, 4, 4, 4, 1, 1, 1, 1, 1, 1, 1, 1, 1, 1, 1, 1, 1, 1, 1, 1, 1, 1, 1, 1, 1, 1, 1, 1, 1, 1, 1, 1, 1, 1, 1, 1, 1, 1, 1, 1, 1, 1, 1, 1, 1, 1, 1, 1, 1, 1, 1, 1, 1, 1, 1, 1, 1, 1, 1, 1, 1, 1, 1, 1, 1, 1, 1, 1, 1, 1, 1, 1, 1, 1, 0, 0, 0, 0, 0, 0, 0, 0, 0, 0, 0, 0, 0, 0, 0, 0, 0, 0, 0, 0, 0, 0, 0, 0, 0, 0, 2, 2, 2, 2, 2, 2, 2, 2, 2, 2, 2, 2, 2, 2, 2, 2, 2, 2, 2, 2, 2, 2, 2, 2, 2, 2, 2, 2, 2, 2, 2, 2, 2, 2, 1, 1, 1, 1, 1, 1, 2, 2, 2, 2, 2, 2, 1, 2, 2, 2, 2, 1, 2, 2, 1, 1, 1, 1, 1, 1, 1, 1, 1, 1, 1, 1, 1, 1, 1, 1, 1, 1, 1, 1, 1, 1, 1, 1, 1, 1, 1, 1, 1, 1, 2, 2, 2, 2, 2, 2, 2, 2, 1, 1, 1, 1, 1, 1, 1, 1, 1, 1, 1, 1, 1, 1, 1, 1, 1, 1, 1, 1, 1, 1, 1, 1, 1, 1, 1, 1, 1, 1, 1, 1, 1, 1, 1, 1, 1, 1, 1, 1, 1, 1, 1, 1, 1, 1, 1, 1, 1, 1, 1, 1, 1, 1, 1, 1, 1, 1, 1, 1, 1, 1, 1, 1, 1, 1, 1, 1, 1, 1, 1, 1, 1, 1, 1, 1, 1, 1, 1, 1, 1, 1, 1, 1, 1, 1, 1, 1, 1, 1, 1, 1, 1, 1, 1, 1, 1, 1, 1, 1, 1, 1, 1, 1, 1, 1, 1, 1, 1, 1, 1, 1, 1, 1, 1, 1, 1, 1, 1, 1, 1, 1, 1, 1, 1, 1, 1, 1, 1, 1, 1, 1, 1, 1, 1, 1, 1, 1, 1, 1, 1, 1, 1, 1, 1, 1, 1, 1, 1, 1, 1, 1, 1, 1, 1, 0, 0, 0, 0, 0, 0, 0, 0, 0, 0, 0, 0, 0, 0, 0, 0, 0, 0, 0, 0, 0, 0, 0, 0, 0, 0, 2, 2, 2, 2, 2, 2, 2, 2, 2, 2, 2, 2, 2, 2, 2, 2, 2, 2, 2, 2, 2, 2, 2, 2, 2, 2, 2, 2, 2, 2, 2, 2, 2, 2, 1, 1, 1, 1, 1, 1, 2, 2, 2, 2, 2, 2, 1, 2, 2, 2, 2, 1, 2, 2, 1, 1, 1, 1, 1, 1, 1, 1, 1, 1, 1, 1, 1, 1, 1, 1, 1, 1, 1, 1, 1, 1, 1, 1, 1, 1, 1, 1, 1, 1, 2, 2, 2, 2, 2, 2, 2, 2, 1, 1, 1, 1, 1, 1, 1, 1, 1, 1, 1, 1, 1, 1, 1, 1, 1, 1, 1, 1, 1, 1, 1, 1, 1, 1, 1, 1, 1, 1, 1, 1, 1, 1, 1, 1, 1, 1, 1, 1, 1, 1, 1, 1, 1, 1, 1, 1, 1, 1, 1, 1, 1, 1, 1, 1, 1, 1, 1, 1, 1, 1, 1, 1, 1, 1, 1, 1, 1, 1, 1, 1, 1, 1, 1, 1, 1, 1, 1, 1, 1, 1, 1, 1, 1, 1, 1])
me_cylinder_002.materials.append(mat_shorts)
me_cylinder_002.materials.append(mat_skin)
me_cylinder_002.materials.append(mat_shirt)
me_cylinder_002.materials.append(mat_staff)
me_cylinder_002.materials.append(mat_hat)
me_cylinder_002.use_remesh_preserve_volume = False
me_cylinder_002.use_remesh_preserve_attributes = False
me_cylinder_002.use_mirror_x = True
me_cylinder_002.update()
arm_armature = bpy.data.armatures.new('Armature')  # bones are not reproduced

# ---- objects
ob_armature = bpy.data.objects.new('Armature', arm_armature)
ob_cylinder = bpy.data.objects.new('Cylinder', me_cylinder_002)

# ---- transforms, parenting, visibility, modifiers, constraints
ob_armature.location = (0.0, 0.0, 0.0)
ob_armature.show_in_front = True
ob_armature.lineart.crease_threshold = 0.0
ob_cylinder.parent = ob_armature
ob_cylinder.location = (0.0, 0.0, 0.0)
ob_cylinder.lineart.crease_threshold = 0.0
ob_cylinder.use_mesh_mirror_x = True
_vg = ob_cylinder.vertex_groups.new(name='Body')
for _i, _w in zip([132, 139, 158, 179, 211, 212, 214, 218, 219, 220, 221, 222, 223, 224, 225, 226, 227, 228, 229, 230, 231, 232, 233, 234, 235, 236, 237, 238, 239, 240, 241, 242, 243, 244, 245, 246, 247, 248, 249, 250, 251, 252, 253, 254, 255, 256, 257, 258, 259, 260, 261, 262, 263, 264, 265, 266, 267, 268, 269, 270, 271, 272, 273, 274, 276, 277, 279, 280, 281, 419, 435, 467, 468, 470, 474, 475, 476, 477, 478, 479, 480, 481, 482, 483, 484, 485, 486, 487, 488, 489, 490, 491, 492, 493, 494, 495, 496, 497, 498, 499, 500, 501, 502, 503, 504, 505, 506, 507, 508, 509, 510, 511, 512, 513, 514, 515, 516, 517, 518, 519, 520, 521, 522, 523, 524, 525, 526, 527, 528, 529, 530, 531, 532, 533, 534, 535, 536, 537, 538, 539, 540, 541, 542, 543, 544, 545, 546, 547, 548, 549, 550, 551, 552, 553, 555, 556, 558, 559, 560], [0.002513, 0.06551, 0.0143, 0.02441, 0.00881, 0.04167, 0.01964, 0.03882, 0.1344, 0.3057, 0.1278, 0.09402, 0.04566, 0.0564, 0.06362, 0.1032, 0.2603, 0.463, 0.2993, 0.2203, 0.1181, 0.1164, 0.1543, 0.2298, 0.77, 0.7599, 0.325, 0.235, 0.6659, 0.896, 0.7655, 0.7369, 0.7384, 0.7926, 0.7378, 0.9589, 0.3377, 0.7278, 0.9265, 0.8964, 0.8511, 0.1296, 0.6488, 0.8898, 0.9632, 0.8701, 0.9342, 0.7134, 0.7259, 0.8041, 0.624, 0.7048, 0.4601, 0.5918, 0.1227, 0.1103, 0.1048, 0.1088, 0.1255, 0.8505, 0.5894, 0.8789, 0.3867, 0.06257, 0.09946, 0.007854, 0.02366, 0.05813, 0.05023, 0.0133, 0.02445, 0.007807, 0.04005, 0.01942, 0.03847, 0.1333, 0.3038, 0.1264, 0.09394, 0.04768, 0.05743, 0.0641, 0.1031, 0.2594, 0.4614, 0.2983, 0.7764, 0.6726, 0.6121, 0.5887, 0.6841, 0.2149, 0.5386, 0.3816, 0.2247, 0.2297, 0.7959, 0.6731, 0.3535, 0.538, 0.5271, 0.2625, 0.6659, 0.8403, 0.8521, 0.6902, 0.4376, 0.2812, 0.7385, 0.7924, 0.9512, 0.8813, 0.7376, 0.9985, 0.6341, 0.7282, 0.9265, 0.8784, 0.7862, 0.7655, 0.6838, 0.1836, 0.3906, 0.8844, 0.8504, 0.8911, 0.9342, 0.8606, 0.9622, 0.808, 0.6672, 0.9496, 0.7345, 0.6981, 0.5212, 0.5976, 0.4568, 0.5898, 0.7301, 0.6623, 0.123, 0.1103, 0.1039, 0.1029, 0.1309, 0.1013, 0.1299, 0.8285, 0.7656, 0.589, 0.9501, 0.8902, 0.8616, 0.06771, 0.1006, 0.009205, 0.02346, 0.05832, 0.0539]): _vg.add([_i], _w, 'REPLACE')
_vg = ob_cylinder.vertex_groups.new(name='Head')
for _i, _w in zip([126, 127, 128, 129, 130, 131, 132, 133, 134, 135, 136, 137, 138, 139, 140, 141, 142, 143, 144, 145, 146, 147, 148, 149, 150, 151, 152, 153, 154, 155, 156, 157, 158, 159, 160, 161, 162, 163, 164, 165, 166, 167, 168, 169, 170, 171, 172, 173, 174, 175, 176, 177, 178, 179, 180, 181, 250, 254, 255, 256, 257, 258, 259, 260, 261, 262, 263, 264, 265, 266, 267, 268, 269, 270, 272, 397, 398, 399, 400, 401, 402, 403, 404, 405, 406, 407, 408, 409, 410, 411, 412, 413, 414, 415, 416, 417, 418, 419, 420, 421, 422, 423, 424, 425, 426, 427, 428, 429, 430, 431, 432, 433, 434, 435, 436, 437, 519, 523, 524, 525, 526, 527, 528, 529, 530, 531, 532, 533, 534, 535, 536, 537, 538, 539, 540, 541, 542, 543, 544, 545, 546, 547, 548, 550, 552], [0.9887, 0.9974, 0.9809, 0.9981, 0.9991, 0.9951, 0.9688, 0.9982, 0.9943, 0.9796, 0.9985, 0.9853, 0.9996, 0.9198, 0.9948, 0.9937, 0.9954, 0.9988, 0.9903, 0.9979, 0.9925, 0.9778, 0.9867, 0.9969, 0.9717, 0.9983, 0.9957, 0.9847, 0.9981, 0.9991, 0.9992, 0.9995, 0.9553, 0.9696, 0.9918, 0.9973, 0.9945, 0.9895, 0.9962, 0.9948, 0.9939, 0.9872, 0.998, 0.9953, 0.9977, 0.996, 0.9966, 0.9891, 0.9964, 0.992, 0.9776, 0.9991, 0.9988, 0.9476, 0.9911, 0.9882, 0.04133, 0.001088, 0.1989, 0.07079, 0.0671, 0.03213, 0.1036, 0.3245, 0.3115, 0.2859, 0.2619, 0.2914, 0.8548, 0.8397, 0.8404, 0.8543, 0.8439, 0.04961, 0.09279, 0.9893, 0.9983, 0.981, 0.9985, 0.9955, 0.9989, 0.996, 0.9802, 0.9959, 0.9989, 0.9905, 0.9987, 0.9934, 0.9781, 0.9871, 0.9974, 0.9717, 0.9988, 0.9974, 0.9853, 0.9985, 0.9994, 0.9565, 0.9954, 0.9904, 0.998, 0.9956, 0.9961, 0.9954, 0.9978, 0.9978, 0.9978, 0.9895, 0.9975, 0.9925, 0.978, 0.9993, 0.9991, 0.9475, 0.9921, 0.9882, 0.04186, 0.001237, 0.04067, 0.001899, 0.1996, 0.07072, 0.06698, 0.03212, 0.1039, 0.2084, 0.09996, 0.3253, 0.3125, 0.2873, 0.2638, 0.2922, 0.347, 0.2518, 0.8544, 0.8394, 0.8414, 0.8629, 0.8341, 0.885, 0.8441, 0.04992, 0.04896, 0.09321, 0.09564]): _vg.add([_i], _w, 'REPLACE')
_vg = ob_cylinder.vertex_groups.new(name='Bone')
_vg.add([93, 94, 95, 96, 97, 98, 99, 100, 101, 102, 103, 104, 105, 106, 107, 108, 109, 110, 111, 112, 113, 114, 115, 116, 117, 118, 119, 120, 121, 122, 123, 124, 125], 1.0, 'REPLACE')
_vg = ob_cylinder.vertex_groups.new(name='Arm1.L')
for _i, _w in zip([231, 232, 233, 235, 236, 237, 238, 239, 240, 241, 242, 243, 244, 245, 246, 247, 248, 249, 250, 251, 252, 253, 254, 255, 256, 257, 258, 259, 260, 261, 262, 263, 264, 266, 267, 268, 270, 271, 272, 273, 274, 276, 277, 278, 279, 280, 281, 289, 290, 291, 292, 293, 294, 295, 296, 297, 298, 299, 300, 301, 302, 303, 304, 305, 306, 307, 308, 309, 310, 311, 312, 313, 314, 315, 316, 317, 318, 319, 320, 321, 325, 511, 517, 518, 523, 524, 525, 530, 531, 532, 539, 547, 548, 552], [0.05263, 0.05875, 0.03862, 0.05617, 0.1129, 0.1044, 0.0773, 0.04994, 0.1046, 0.2907, 0.2616, 0.1639, 0.1012, 0.1882, 0.0, 0.0, 0.0, 0.1355, 0.1573, 0.346, 0.8046, 0.2495, 0.0, 0.1018, 0.17, 0.0, 0.0, 0.1864, 0.06418, 0.1492, 0.0, 0.2464, 0.1009, 0.04509, 0.0524, 0.01573, 0.1659, 0.3746, 0.149, 0.4074, 0.9122, 0.8616, 0.9567, 0.9419, 0.9449, 0.9209, 0.9328, 0.6303, 0.7037, 0.8229, 0.8092, 0.7368, 0.5065, 0.3363, 0.7588, 0.1971, 0.154, 0.1217, 0.2076, 0.2194, 0.1649, 0.1797, 0.109, 0.8854, 0.9501, 0.9161, 0.7908, 0.8499, 0.9573, 0.8604, 0.9215, 0.9581, 0.9864, 0.974, 0.9375, 0.9413, 0.99, 0.963, 0.9764, 0.004006, 0.005758, 0.0192, 0.03556, 0.0558, 0.01014, 0.04521, 0.06925, 0.005198, 0.0154, 0.07502, 0.03124, 0.0107, 0.07744, 0.0407]): _vg.add([_i], _w, 'REPLACE')
_vg = ob_cylinder.vertex_groups.new(name='Arm2.L')
for _i, _w in zip([275, 282, 283, 284, 285, 286, 287, 288, 289, 290, 291, 292, 293, 294, 295, 296, 297, 298, 299, 300, 301, 302, 303, 304, 305, 306, 307, 308, 309, 310, 311, 312, 313, 316, 317, 321, 322, 323, 324, 325, 326, 327, 328, 344, 345, 346, 347, 348, 349, 350, 351, 352, 353, 354, 355, 356, 357, 358, 359, 377, 378, 384, 385], [0.6307, 0.6631, 0.5746, 0.6672, 0.4717, 0.448, 0.5543, 0.6612, 0.3642, 0.2918, 0.1761, 0.1898, 0.2616, 0.4921, 0.6602, 0.2385, 0.7925, 0.8432, 0.8737, 0.7862, 0.7716, 0.8324, 0.816, 0.8838, 0.109, 0.04702, 0.08127, 0.2039, 0.1428, 0.03343, 0.1367, 0.07553, 0.001357, 0.03128, 0.02124, 0.9157, 0.9613, 0.9506, 0.9332, 0.9188, 0.9617, 0.9486, 0.9393, 0.4139, 0.4415, 0.3453, 0.3933, 0.2482, 0.2775, 0.3148, 0.443, 0.249, 0.2839, 0.1433, 0.2172, 0.1205, 0.1581, 0.118, 0.2883, 0.03165, 0.01513, 0.04083, 0.005384]): _vg.add([_i], _w, 'REPLACE')
_vg = ob_cylinder.vertex_groups.new(name='Hand1,L')
for _i, _w in zip([275, 282, 283, 284, 285, 286, 287, 288, 322, 323, 324, 327, 328, 344, 345, 346, 347, 348, 349, 350, 351, 352, 353, 354, 355, 356, 357, 358, 359, 360, 361, 362, 363, 364, 365, 366, 367, 368, 369, 370, 373, 374, 375, 377, 378, 379, 380, 381, 382, 383, 384, 385, 388], [0.2538, 0.3056, 0.09888, 0.3276, 0.5235, 0.4953, 0.1497, 0.327, 0.002371, 0.01117, 0.0203, 0.01205, 0.008243, 0.4302, 0.5208, 0.1021, 0.5995, 0.7418, 0.6282, 0.1478, 0.5435, 0.5542, 0.6757, 0.06764, 0.7728, 0.866, 0.7078, 0.1051, 0.6967, 0.942, 0.9255, 0.8263, 0.3496, 0.4978, 0.5244, 0.7582, 0.722, 0.02662, 0.04181, 0.1089, 0.03945, 0.09668, 0.06674, 0.9154, 0.8016, 0.2341, 0.8262, 0.9597, 0.9226, 0.2474, 0.9213, 0.06372, 0.09413]): _vg.add([_i], _w, 'REPLACE')
_vg = ob_cylinder.vertex_groups.new(name='Hand2.L')
for _i, _w in zip([360, 361, 362, 363, 364, 365, 366, 367, 368, 369, 370, 371, 372, 373, 374, 375, 376, 380, 382], [0.02583, 0.06574, 0.07291, 0.6481, 0.5017, 0.4654, 0.169, 0.2707, 0.9598, 0.9533, 0.8804, 0.9759, 0.9906, 0.9527, 0.8944, 0.9325, 0.993, 0.01356, 0.05018]): _vg.add([_i], _w, 'REPLACE')
_vg = ob_cylinder.vertex_groups.new(name='T1.L')
for _i, _w in zip([275, 282, 283, 286, 287, 321, 325, 344, 345, 346, 349, 350, 352, 353, 354, 357, 358, 362, 366, 377, 378, 379, 380, 383, 385, 386, 387, 388, 389, 390, 391, 393, 394, 395], [0.111, 0.006153, 0.3202, 0.05485, 0.2921, 0.02403, 0.009852, 0.1508, 0.01876, 0.5456, 0.09175, 0.5349, 0.1902, 0.02361, 0.7797, 0.1302, 0.7759, 0.0969, 0.07034, 0.01925, 0.1568, 0.7324, 0.1277, 0.7122, 0.8731, 0.936, 0.9801, 0.8585, 0.9372, 0.9039, 0.06979, 0.02624, 0.06008, 0.005128]): _vg.add([_i], _w, 'REPLACE')
_vg = ob_cylinder.vertex_groups.new(name='T2.L')
for _i, _w in zip([385, 386, 388, 389, 390, 391, 392, 393, 394, 395, 396], [0.02006, 0.05154, 0.02786, 0.02289, 0.07416, 0.9269, 0.9964, 0.9613, 0.9344, 0.9721, 0.9943]): _vg.add([_i], _w, 'REPLACE')
_vg = ob_cylinder.vertex_groups.new(name='Bone.001')
for _i, _w in zip([0, 1, 2, 3, 4, 5, 6, 7, 8, 9, 10, 11, 12, 13, 14, 15, 16, 17, 18, 19, 20, 21, 22, 23, 24, 25, 26, 27, 28, 29, 30, 31, 32, 33, 34, 35, 36, 37, 38, 39, 40, 41, 42, 43, 44, 45, 46, 47, 48, 49, 50, 51, 52, 53, 54, 55, 56, 57, 58, 59, 60, 61, 62, 63, 64, 65, 66, 67, 68, 69, 70, 71, 72, 73, 74, 75, 76, 77, 78, 79, 80, 81, 82, 83, 84, 85, 86, 87, 88, 89, 90, 91, 92], [1.0, 1.0, 1.0, 1.0, 1.0, 1.0, 1.0, 1.0, 1.0, 1.0, 1.0, 1.0, 1.0, 1.0, 1.0, 1.0, 1.0, 1.0, 1.0, 1.0, 1.0, 1.0, 1.0, 1.0, 1.0, 1.0, 1.0, 1.0, 1.0, 1.0, 1.0, 1.0, 1.0, 1.0, 1.0, 1.0, 1.0, 1.0, 1.0, 1.0, 1.0, 1.0, 1.0, 1.0, 1.0, 1.0, 1.0, 1.0, 1.0, 1.0, 1.0, 1.0, 1.0, 1.0, 1.0, 1.0, 1.0, 1.0, 1.0, 1.0, 1.0, 1.0, 1.0, 1.0, 1.0, 1.0, 1.0, 1.0, 1.0, 1.0, 1.0, 1.0, 1.0, 1.0, 1.0, 1.0, 1.0, 1.0, 1.0, 1.0, 1.0, 1.0, 1.0, 1.0, 1.0, 1.0, 1.0, 1.0, 1.0, 1.0, 1.0, 1.0, 1.0]): _vg.add([_i], _w, 'REPLACE')
_vg = ob_cylinder.vertex_groups.new(name='Leg1.L')
for _i, _w in zip([183, 185, 187, 189, 191, 193, 195, 197, 198, 199, 200, 201, 202, 203, 204, 205, 206, 207, 208, 209, 210, 211, 212, 213, 214, 215, 216, 217, 218, 219, 220, 221, 222, 223, 224, 225, 226, 227, 228, 229, 230, 231, 232, 233, 234, 235, 236, 237, 238, 239, 240, 241, 242, 243, 244, 245, 246, 247, 248, 249, 251, 252, 253, 254, 276, 475, 476, 477, 483, 484, 485, 486, 487, 488, 489, 490, 495, 496, 497, 502, 503, 504, 510, 511, 518, 525], [0.1007, 0.09671, 0.09913, 0.09108, 0.1018, 0.1338, 0.1363, 0.1211, 0.8021, 0.829, 0.8535, 0.8607, 0.8471, 0.8155, 0.7852, 0.7856, 0.9493, 0.9649, 0.9708, 0.9664, 0.9518, 0.9223, 0.8946, 0.9274, 0.9521, 0.9777, 0.9781, 0.971, 0.9379, 0.8225, 0.6125, 0.8342, 0.8889, 0.9338, 0.9155, 0.9123, 0.8667, 0.6663, 0.4215, 0.6299, 0.7448, 0.8232, 0.8187, 0.7872, 0.7071, 0.6111, 0.6891, 0.7054, 0.6722, 0.5794, 0.1902, 0.3054, 0.339, 0.3392, 0.2733, 0.05261, 0.09087, 0.1089, 0.1377, 0.0935, 0.01908, 0.05305, 0.0649, 0.03592, 0.004043, 0.01564, 0.07049, 0.005443, 0.0657, 0.107, 0.06429, 0.1101, 0.1605, 0.191, 0.2021, 0.1559, 0.01519, 0.09744, 0.153, 0.01025, 0.07087, 0.1284, 0.002668, 0.08126, 0.03964, 0.002867]): _vg.add([_i], _w, 'REPLACE')
_vg = ob_cylinder.vertex_groups.new(name='Leg2.L')
for _i, _w in zip([182, 183, 184, 185, 186, 187, 188, 189, 190, 191, 192, 193, 194, 195, 196, 197, 198, 199, 200, 201, 202, 203, 204, 205, 206, 207, 209, 210, 211, 212, 213, 329, 330, 331, 332, 334, 335, 336, 343], [0.9178, 0.8894, 0.908, 0.8939, 0.7799, 0.8811, 0.1125, 0.8651, 0.00326, 0.8486, 0.1402, 0.8071, 0.6598, 0.8166, 0.8521, 0.8548, 0.1919, 0.1668, 0.1412, 0.1311, 0.1403, 0.1637, 0.1917, 0.2021, 0.0279, 0.008467, 0.0003036, 0.009734, 0.02698, 0.04243, 0.04246, 0.5113, 0.4746, 0.2024, 0.05648, 0.07414, 0.2459, 0.4744, 0.0792]): _vg.add([_i], _w, 'REPLACE')
_vg = ob_cylinder.vertex_groups.new(name='Foot.L')
for _i, _w in zip([182, 184, 186, 188, 189, 190, 191, 192, 193, 194, 195, 196, 329, 330, 331, 332, 333, 334, 335, 336, 337, 338, 339, 340, 341, 342, 343], [0.07765, 0.08793, 0.2153, 0.8843, 0.03707, 0.9715, 0.04778, 0.8541, 0.05732, 0.3318, 0.04028, 0.1411, 0.4879, 0.5245, 0.7967, 0.9428, 0.9886, 0.9243, 0.752, 0.5243, 0.9977, 1.001, 0.9993, 0.9976, 0.9999, 0.9946, 0.9205]): _vg.add([_i], _w, 'REPLACE')
_vg = ob_cylinder.vertex_groups.new(name='Arm1.R')
for _i, _w in zip([254, 259, 270, 492, 493, 494, 498, 499, 500, 501, 502, 505, 506, 507, 508, 509, 511, 512, 513, 514, 515, 516, 517, 518, 519, 520, 521, 522, 523, 524, 525, 526, 527, 528, 529, 530, 531, 532, 533, 534, 535, 536, 537, 539, 541, 542, 543, 544, 547, 548, 549, 550, 551, 552, 553, 555, 556, 557, 558, 559, 560, 568, 569, 570, 571, 572, 573, 574, 575, 576, 577, 578, 579, 580, 581, 582, 583, 584, 585, 586, 587, 588, 589, 590, 591, 592, 593, 594, 595, 596, 597, 598, 599, 600, 604], [0.01011, 0.005189, 0.01069, 0.04757, 0.05721, 0.03763, 0.05143, 0.1038, 0.1019, 0.07656, 0.04941, 0.09536, 0.2642, 0.2584, 0.1631, 0.1009, 0.01909, 0.1712, 0.0, 0.2586, 0.0, 0.1471, 0.02949, 0.05578, 0.1541, 0.02883, 0.687, 0.2099, 0.158, 0.04309, 0.0693, 0.1019, 0.269, 0.0, 0.0, 0.1872, 0.01518, 0.07512, 0.06451, 0.266, 0.3046, 0.2721, 0.1021, 0.03093, 0.04566, 0.05236, 0.01074, 0.007009, 0.1901, 0.07755, 0.2971, 0.1482, 0.2767, 0.03978, 0.905, 0.8599, 0.9556, 0.9714, 0.9487, 0.9205, 0.9276, 0.6303, 0.7036, 0.822, 0.8087, 0.7368, 0.5064, 0.3356, 0.7585, 0.1968, 0.1546, 0.1213, 0.2077, 0.2192, 0.1653, 0.1798, 0.1085, 0.8853, 0.9498, 0.916, 0.7911, 0.85, 0.9569, 0.8606, 0.9212, 0.958, 0.986, 0.9733, 0.9369, 0.941, 0.9898, 0.9624, 0.9763, 0.003831, 0.005669]): _vg.add([_i], _w, 'REPLACE')
_vg = ob_cylinder.vertex_groups.new(name='Arm2.R')
for _i, _w in zip([554, 561, 562, 563, 564, 565, 566, 567, 568, 569, 570, 571, 572, 573, 574, 575, 576, 577, 578, 579, 580, 581, 582, 583, 584, 585, 586, 587, 588, 589, 590, 591, 592, 595, 596, 600, 601, 602, 603, 604, 605, 606, 607, 623, 624, 625, 626, 627, 628, 629, 630, 631, 632, 633, 634, 635, 636, 637, 638, 656, 657, 663, 664], [0.6304, 0.663, 0.5728, 0.6669, 0.4717, 0.448, 0.5529, 0.661, 0.3642, 0.2918, 0.177, 0.1903, 0.2615, 0.4922, 0.6609, 0.2388, 0.7927, 0.8426, 0.874, 0.7861, 0.7717, 0.8319, 0.816, 0.8844, 0.1089, 0.04747, 0.08122, 0.2035, 0.1426, 0.03415, 0.1363, 0.07572, 0.001332, 0.03091, 0.02108, 0.9157, 0.9611, 0.9507, 0.9331, 0.9187, 0.9615, 0.9485, 0.9395, 0.4126, 0.4405, 0.3413, 0.3936, 0.2499, 0.2776, 0.3117, 0.4425, 0.2473, 0.2825, 0.1382, 0.2177, 0.1223, 0.1581, 0.1143, 0.2877, 0.03066, 0.0141, 0.04044, 0.00384]): _vg.add([_i], _w, 'REPLACE')
_vg = ob_cylinder.vertex_groups.new(name='Hand1,L.002')
for _i, _w in zip([554, 561, 562, 563, 564, 565, 566, 567, 601, 602, 603, 606, 607, 623, 624, 625, 626, 627, 628, 629, 630, 631, 632, 633, 634, 635, 636, 637, 638, 639, 640, 641, 642, 643, 644, 645, 646, 647, 648, 649, 652, 653, 654, 656, 657, 658, 659, 660, 661, 662, 663, 664, 667], [0.254, 0.3058, 0.09776, 0.3279, 0.5234, 0.4948, 0.1485, 0.3273, 0.00267, 0.01104, 0.0203, 0.0121, 0.008015, 0.4314, 0.5221, 0.1004, 0.5992, 0.7399, 0.6272, 0.1457, 0.5441, 0.5561, 0.6774, 0.06523, 0.7723, 0.864, 0.7066, 0.1025, 0.6973, 0.9434, 0.9265, 0.8278, 0.3491, 0.4976, 0.5247, 0.7591, 0.7221, 0.02275, 0.03942, 0.1079, 0.03984, 0.09619, 0.06616, 0.9167, 0.8042, 0.2406, 0.8265, 0.9588, 0.9224, 0.2519, 0.9217, 0.06335, 0.09535]): _vg.add([_i], _w, 'REPLACE')
_vg = ob_cylinder.vertex_groups.new(name='Hand2.R')
for _i, _w in zip([639, 640, 641, 642, 643, 644, 645, 646, 647, 648, 649, 650, 651, 652, 653, 654, 655, 659, 661], [0.02424, 0.06498, 0.07254, 0.6487, 0.5018, 0.4651, 0.1688, 0.2706, 0.9618, 0.9546, 0.8815, 0.9758, 0.9899, 0.9525, 0.895, 0.9331, 0.9929, 0.01404, 0.05033]): _vg.add([_i], _w, 'REPLACE')
_vg = ob_cylinder.vertex_groups.new(name='T1.R')
for _i, _w in zip([554, 561, 562, 565, 566, 600, 604, 623, 624, 625, 628, 629, 631, 632, 633, 636, 637, 641, 645, 656, 657, 658, 659, 662, 664, 665, 666, 667, 668, 669, 670, 672, 673, 674], [0.1113, 0.006009, 0.3234, 0.05532, 0.2948, 0.02459, 0.01033, 0.151, 0.01848, 0.5517, 0.0926, 0.5402, 0.1902, 0.02318, 0.7879, 0.1313, 0.7821, 0.0957, 0.06958, 0.01801, 0.1549, 0.725, 0.127, 0.7065, 0.8748, 0.9404, 0.9812, 0.8566, 0.9333, 0.8996, 0.06832, 0.02241, 0.06069, 0.009824]): _vg.add([_i], _w, 'REPLACE')
_vg = ob_cylinder.vertex_groups.new(name='T2.R')
for _i, _w in zip([664, 665, 667, 668, 669, 670, 671, 672, 673, 674, 675], [0.0188, 0.04653, 0.02948, 0.02703, 0.07676, 0.9285, 0.9972, 0.9632, 0.9337, 0.9698, 0.9932]): _vg.add([_i], _w, 'REPLACE')
_vg = ob_cylinder.vertex_groups.new(name='Leg1.R')
for _i, _w in zip([219, 220, 221, 227, 228, 229, 234, 239, 439, 441, 443, 445, 447, 449, 451, 453, 454, 455, 456, 457, 458, 459, 460, 461, 462, 463, 464, 465, 466, 467, 468, 469, 470, 471, 472, 473, 474, 475, 476, 477, 478, 479, 480, 481, 482, 483, 484, 485, 486, 487, 488, 489, 490, 491, 492, 493, 494, 495, 496, 497, 498, 499, 500, 501, 502, 503, 504, 505, 506, 507, 508, 509, 510, 511, 512, 513, 514, 515, 516, 518, 520, 521, 522, 523, 525, 555], [0.01631, 0.07102, 0.006251, 0.0661, 0.1075, 0.06476, 0.01531, 0.01033, 0.1005, 0.09836, 0.1014, 0.09259, 0.1009, 0.1319, 0.1344, 0.1195, 0.8024, 0.8276, 0.8512, 0.8593, 0.8474, 0.8173, 0.7877, 0.7876, 0.9495, 0.9643, 0.97, 0.966, 0.952, 0.9235, 0.8967, 0.9288, 0.9523, 0.9774, 0.9777, 0.9707, 0.9381, 0.8241, 0.6151, 0.8363, 0.8895, 0.9336, 0.915, 0.912, 0.8671, 0.6676, 0.4237, 0.6315, 0.1103, 0.1608, 0.1917, 0.2032, 0.1566, 0.7456, 0.8238, 0.8186, 0.7871, 0.7074, 0.09763, 0.1532, 0.6126, 0.6912, 0.7057, 0.6723, 0.5797, 0.07111, 0.1285, 0.1933, 0.3124, 0.3403, 0.3398, 0.2739, 0.003726, 0.0814, 0.05726, 0.1093, 0.1121, 0.1387, 0.09389, 0.03987, 0.03482, 0.05495, 0.0653, 0.03633, 0.003045, 0.005158]): _vg.add([_i], _w, 'REPLACE')
_vg = ob_cylinder.vertex_groups.new(name='Leg2.R')
for _i, _w in zip([438, 439, 440, 441, 442, 443, 444, 445, 446, 447, 448, 449, 450, 451, 452, 453, 454, 455, 456, 457, 458, 459, 460, 461, 462, 463, 465, 466, 467, 468, 469, 608, 609, 610, 611, 613, 614, 615, 622], [0.9186, 0.8898, 0.9056, 0.8918, 0.7748, 0.878, 0.1145, 0.863, 0.002153, 0.85, 0.1386, 0.8101, 0.6637, 0.8195, 0.8552, 0.857, 0.1916, 0.1681, 0.1434, 0.1324, 0.1401, 0.1624, 0.1899, 0.2006, 0.02778, 0.00953, 0.00114, 0.00966, 0.02585, 0.04059, 0.04094, 0.5112, 0.4747, 0.2042, 0.05776, 0.0727, 0.2446, 0.4747, 0.07826]): _vg.add([_i], _w, 'REPLACE')
_vg = ob_cylinder.vertex_groups.new(name='Foot.R')
for _i, _w in zip([438, 440, 442, 444, 445, 446, 447, 448, 449, 450, 451, 452, 608, 609, 610, 611, 612, 613, 614, 615, 616, 617, 618, 619, 620, 621, 622], [0.07698, 0.09015, 0.2201, 0.8822, 0.03825, 0.9721, 0.04689, 0.8559, 0.05639, 0.3282, 0.0385, 0.1382, 0.488, 0.5244, 0.7949, 0.9414, 0.9889, 0.9258, 0.7535, 0.5241, 0.9976, 1.001, 0.9994, 0.9974, 0.9999, 0.9948, 0.9214]): _vg.add([_i], _w, 'REPLACE')
_m = ob_cylinder.modifiers.new('Armature', 'ARMATURE')
_m.object = ob_armature

# ---- collection membership
col_collection_1.objects.link(ob_armature)
col_collection_1.objects.link(ob_cylinder)

# ---- scene / render settings (as saved in the file)
scene.frame_start = 5; scene.frame_end = 145; scene.frame_set(138)
scene.render.engine = 'BLENDER_EEVEE_NEXT'
scene.render.resolution_percentage = 50
scene.render.dither_intensity = 0.0
scene.cycles.use_denoising = False
scene.cycles.samples = 10
scene.cycles.sampling_pattern = 'TABULATED_SOBOL'
scene.cycles.light_sampling_threshold = 0.0
scene.cycles.use_adaptive_sampling = False
scene.cycles.use_light_tree = False
scene.cycles.blur_glossy = 0.0
scene.cycles.pixel_filter_type = 'GAUSSIAN'
scene.cycles.sample_clamp_indirect = 0.0
scene.view_settings.view_transform = 'Standard'
bpy.context.view_layer.update()

# ---- added for rendering (the .blend has no active camera and no usable light): camera, sun
cam_auto = bpy.data.cameras.new('AutoCamera')
cam_auto.lens = 50.0
cam_auto.sensor_width = 36.0
cam_auto.clip_end = 1000.0
ob_auto_camera = bpy.data.objects.new('AutoCamera', cam_auto)
scene.collection.objects.link(ob_auto_camera)
ob_auto_camera.location = (8.95986, -10.4136, 10.4714)
ob_auto_camera.rotation_euler = (1.09748, -7.21219e-08, 0.694738)
scene.camera = ob_auto_camera
light_auto_sun = bpy.data.lights.new('AutoSun', 'SUN')
light_auto_sun.energy = 3.0
light_auto_sun.angle = 0.0523599
ob_auto_sun = bpy.data.objects.new('AutoSun', light_auto_sun)
scene.collection.objects.link(ob_auto_sun)
ob_auto_sun.rotation_euler = (0.872665, 0.174533, 0.523599)
bpy.context.view_layer.update()
